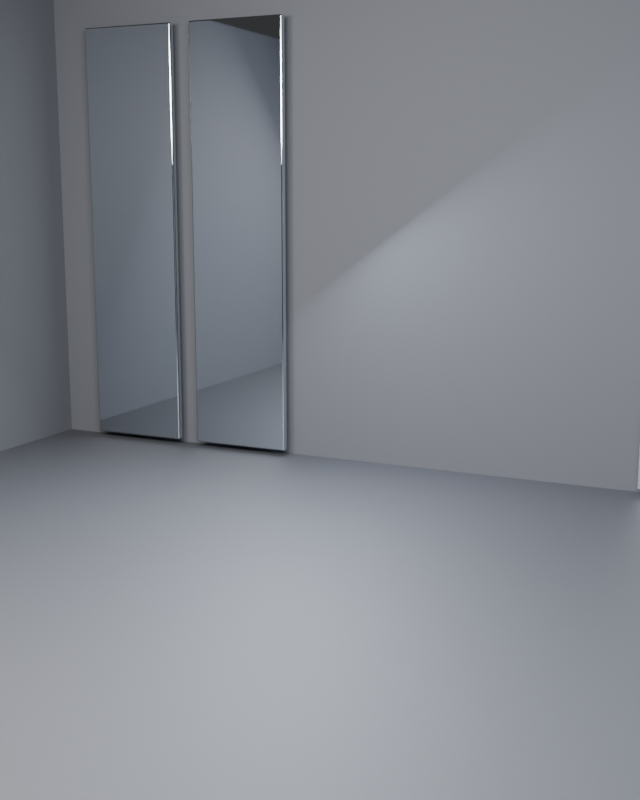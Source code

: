 # Source: EXO_STAGE_S13.blend  (saved by Blender 5.1.30; exported with 4.5.12 LTS)
import bpy
from mathutils import Matrix  # noqa: F401  (used for matrix-valued properties, if any)

bpy.ops.wm.read_factory_settings(use_empty=True)
scene = bpy.context.scene
scene.name = 'Scene'

# ---- collections
col_collection = bpy.data.collections.new('Collection'); scene.collection.children.link(col_collection)
col_set_shell = bpy.data.collections.new('SET_SHELL'); scene.collection.children.link(col_set_shell)
col_set_props = bpy.data.collections.new('SET_PROPS'); scene.collection.children.link(col_set_props)
col_set_lights = bpy.data.collections.new('SET_LIGHTS'); scene.collection.children.link(col_set_lights)
col_cameras = bpy.data.collections.new('CAMERAS'); scene.collection.children.link(col_cameras)
col_garment_stage = bpy.data.collections.new('GARMENT_STAGE'); scene.collection.children.link(col_garment_stage)
col_set_shell_001 = bpy.data.collections.new('SET_SHELL.001'); scene.collection.children.link(col_set_shell_001)
col_set_props_001 = bpy.data.collections.new('SET_PROPS.001'); scene.collection.children.link(col_set_props_001)
col_set_lights_001 = bpy.data.collections.new('SET_LIGHTS.001'); scene.collection.children.link(col_set_lights_001)
col_cameras_001 = bpy.data.collections.new('CAMERAS.001'); scene.collection.children.link(col_cameras_001)
col_garment_stage_001 = bpy.data.collections.new('GARMENT_STAGE.001'); scene.collection.children.link(col_garment_stage_001)
col_set_shell_002 = bpy.data.collections.new('SET_SHELL.002'); scene.collection.children.link(col_set_shell_002)
col_set_props_002 = bpy.data.collections.new('SET_PROPS.002'); scene.collection.children.link(col_set_props_002)
col_set_lights_002 = bpy.data.collections.new('SET_LIGHTS.002'); scene.collection.children.link(col_set_lights_002)
col_cameras_002 = bpy.data.collections.new('CAMERAS.002'); scene.collection.children.link(col_cameras_002)
col_garment_stage_002 = bpy.data.collections.new('GARMENT_STAGE.002'); scene.collection.children.link(col_garment_stage_002)
col_set_shell_003 = bpy.data.collections.new('SET_SHELL.003'); scene.collection.children.link(col_set_shell_003)
col_set_props_003 = bpy.data.collections.new('SET_PROPS.003'); scene.collection.children.link(col_set_props_003)
col_set_lights_003 = bpy.data.collections.new('SET_LIGHTS.003'); scene.collection.children.link(col_set_lights_003)
col_cameras_003 = bpy.data.collections.new('CAMERAS.003'); scene.collection.children.link(col_cameras_003)
col_garment_stage_003 = bpy.data.collections.new('GARMENT_STAGE.003'); scene.collection.children.link(col_garment_stage_003)
col_set_shell_004 = bpy.data.collections.new('SET_SHELL.004'); scene.collection.children.link(col_set_shell_004)
col_set_props_004 = bpy.data.collections.new('SET_PROPS.004'); scene.collection.children.link(col_set_props_004)
col_set_lights_004 = bpy.data.collections.new('SET_LIGHTS.004'); scene.collection.children.link(col_set_lights_004)
col_cameras_004 = bpy.data.collections.new('CAMERAS.004'); scene.collection.children.link(col_cameras_004)
col_garment_stage_004 = bpy.data.collections.new('GARMENT_STAGE.004'); scene.collection.children.link(col_garment_stage_004)
col_set_shell_005 = bpy.data.collections.new('SET_SHELL.005'); scene.collection.children.link(col_set_shell_005)
col_set_props_005 = bpy.data.collections.new('SET_PROPS.005'); scene.collection.children.link(col_set_props_005)
col_set_lights_005 = bpy.data.collections.new('SET_LIGHTS.005'); scene.collection.children.link(col_set_lights_005)
col_cameras_005 = bpy.data.collections.new('CAMERAS.005'); scene.collection.children.link(col_cameras_005)
col_garment_stage_005 = bpy.data.collections.new('GARMENT_STAGE.005'); scene.collection.children.link(col_garment_stage_005)
col_set_shell_006 = bpy.data.collections.new('SET_SHELL.006'); scene.collection.children.link(col_set_shell_006)
col_set_props_006 = bpy.data.collections.new('SET_PROPS.006'); scene.collection.children.link(col_set_props_006)
col_set_lights_006 = bpy.data.collections.new('SET_LIGHTS.006'); scene.collection.children.link(col_set_lights_006)
col_cameras_006 = bpy.data.collections.new('CAMERAS.006'); scene.collection.children.link(col_cameras_006)
col_garment_stage_006 = bpy.data.collections.new('GARMENT_STAGE.006'); scene.collection.children.link(col_garment_stage_006)
col_set_shell_007 = bpy.data.collections.new('SET_SHELL.007'); scene.collection.children.link(col_set_shell_007)
col_set_props_007 = bpy.data.collections.new('SET_PROPS.007'); scene.collection.children.link(col_set_props_007)
col_set_lights_007 = bpy.data.collections.new('SET_LIGHTS.007'); scene.collection.children.link(col_set_lights_007)
col_cameras_007 = bpy.data.collections.new('CAMERAS.007'); scene.collection.children.link(col_cameras_007)
col_garment_stage_007 = bpy.data.collections.new('GARMENT_STAGE.007'); scene.collection.children.link(col_garment_stage_007)
col_set_shell_008 = bpy.data.collections.new('SET_SHELL.008'); scene.collection.children.link(col_set_shell_008)
col_set_props_008 = bpy.data.collections.new('SET_PROPS.008'); scene.collection.children.link(col_set_props_008)
col_set_lights_008 = bpy.data.collections.new('SET_LIGHTS.008'); scene.collection.children.link(col_set_lights_008)
col_cameras_008 = bpy.data.collections.new('CAMERAS.008'); scene.collection.children.link(col_cameras_008)
col_garment_stage_008 = bpy.data.collections.new('GARMENT_STAGE.008'); scene.collection.children.link(col_garment_stage_008)
col_set_shell_009 = bpy.data.collections.new('SET_SHELL.009'); scene.collection.children.link(col_set_shell_009)
col_set_props_009 = bpy.data.collections.new('SET_PROPS.009'); scene.collection.children.link(col_set_props_009)
col_set_lights_009 = bpy.data.collections.new('SET_LIGHTS.009'); scene.collection.children.link(col_set_lights_009)
col_cameras_009 = bpy.data.collections.new('CAMERAS.009'); scene.collection.children.link(col_cameras_009)
col_garment_stage_009 = bpy.data.collections.new('GARMENT_STAGE.009'); scene.collection.children.link(col_garment_stage_009)
col_set_shell_010 = bpy.data.collections.new('SET_SHELL.010'); scene.collection.children.link(col_set_shell_010)
col_set_props_010 = bpy.data.collections.new('SET_PROPS.010'); scene.collection.children.link(col_set_props_010)
col_set_lights_010 = bpy.data.collections.new('SET_LIGHTS.010'); scene.collection.children.link(col_set_lights_010)
col_cameras_010 = bpy.data.collections.new('CAMERAS.010'); scene.collection.children.link(col_cameras_010)
col_garment_stage_010 = bpy.data.collections.new('GARMENT_STAGE.010'); scene.collection.children.link(col_garment_stage_010)
col_set_shell_011 = bpy.data.collections.new('SET_SHELL.011'); scene.collection.children.link(col_set_shell_011)
col_set_props_011 = bpy.data.collections.new('SET_PROPS.011'); scene.collection.children.link(col_set_props_011)
col_set_lights_011 = bpy.data.collections.new('SET_LIGHTS.011'); scene.collection.children.link(col_set_lights_011)
col_cameras_011 = bpy.data.collections.new('CAMERAS.011'); scene.collection.children.link(col_cameras_011)
col_garment_stage_011 = bpy.data.collections.new('GARMENT_STAGE.011'); scene.collection.children.link(col_garment_stage_011)
col_set_shell_012 = bpy.data.collections.new('SET_SHELL.012'); scene.collection.children.link(col_set_shell_012)
col_set_props_012 = bpy.data.collections.new('SET_PROPS.012'); scene.collection.children.link(col_set_props_012)
col_set_lights_012 = bpy.data.collections.new('SET_LIGHTS.012'); scene.collection.children.link(col_set_lights_012)
col_cameras_012 = bpy.data.collections.new('CAMERAS.012'); scene.collection.children.link(col_cameras_012)
col_garment_stage_012 = bpy.data.collections.new('GARMENT_STAGE.012'); scene.collection.children.link(col_garment_stage_012)
col_set_shell_013 = bpy.data.collections.new('SET_SHELL.013'); scene.collection.children.link(col_set_shell_013)
col_set_props_013 = bpy.data.collections.new('SET_PROPS.013'); scene.collection.children.link(col_set_props_013)
col_set_lights_013 = bpy.data.collections.new('SET_LIGHTS.013'); scene.collection.children.link(col_set_lights_013)
col_cameras_013 = bpy.data.collections.new('CAMERAS.013'); scene.collection.children.link(col_cameras_013)
col_garment_stage_013 = bpy.data.collections.new('GARMENT_STAGE.013'); scene.collection.children.link(col_garment_stage_013)
col_set_shell_014 = bpy.data.collections.new('SET_SHELL.014'); scene.collection.children.link(col_set_shell_014)
col_set_props_014 = bpy.data.collections.new('SET_PROPS.014'); scene.collection.children.link(col_set_props_014)
col_set_lights_014 = bpy.data.collections.new('SET_LIGHTS.014'); scene.collection.children.link(col_set_lights_014)
col_cameras_014 = bpy.data.collections.new('CAMERAS.014'); scene.collection.children.link(col_cameras_014)
col_garment_stage_014 = bpy.data.collections.new('GARMENT_STAGE.014'); scene.collection.children.link(col_garment_stage_014)
col_set_shell_015 = bpy.data.collections.new('SET_SHELL.015'); scene.collection.children.link(col_set_shell_015)
col_set_props_015 = bpy.data.collections.new('SET_PROPS.015'); scene.collection.children.link(col_set_props_015)
col_set_lights_015 = bpy.data.collections.new('SET_LIGHTS.015'); scene.collection.children.link(col_set_lights_015)
col_cameras_015 = bpy.data.collections.new('CAMERAS.015'); scene.collection.children.link(col_cameras_015)
col_garment_stage_015 = bpy.data.collections.new('GARMENT_STAGE.015'); scene.collection.children.link(col_garment_stage_015)
col_set_shell_016 = bpy.data.collections.new('SET_SHELL.016'); scene.collection.children.link(col_set_shell_016)
col_set_props_016 = bpy.data.collections.new('SET_PROPS.016'); scene.collection.children.link(col_set_props_016)
col_set_lights_016 = bpy.data.collections.new('SET_LIGHTS.016'); scene.collection.children.link(col_set_lights_016)
col_cameras_016 = bpy.data.collections.new('CAMERAS.016'); scene.collection.children.link(col_cameras_016)
col_garment_stage_016 = bpy.data.collections.new('GARMENT_STAGE.016'); scene.collection.children.link(col_garment_stage_016)
col_set_shell_017 = bpy.data.collections.new('SET_SHELL.017'); scene.collection.children.link(col_set_shell_017)
col_set_props_017 = bpy.data.collections.new('SET_PROPS.017'); scene.collection.children.link(col_set_props_017)
col_set_lights_017 = bpy.data.collections.new('SET_LIGHTS.017'); scene.collection.children.link(col_set_lights_017)
col_cameras_017 = bpy.data.collections.new('CAMERAS.017'); scene.collection.children.link(col_cameras_017)
col_garment_stage_017 = bpy.data.collections.new('GARMENT_STAGE.017'); scene.collection.children.link(col_garment_stage_017)

# ---- materials (node trees are filled in below, after node groups)
mat_mat___textured_floor_017 = bpy.data.materials.new('Mat | textured floor.017')
mat_mat___textured_floor_017.diffuse_color = (0.068, 0.0714, 0.0816, 1.0)
mat_mat___architectural_walls_017 = bpy.data.materials.new('Mat | architectural walls.017')
mat_mat___architectural_walls_017.diffuse_color = (0.1, 0.105, 0.12, 1.0)
mat_mat___mirror_002 = bpy.data.materials.new('Mat | mirror.002')
mat_mat___mirror_002.diffuse_color = (0.7, 0.74, 0.79, 1.0)

# ---- material node trees
mat_mat___textured_floor_017.use_nodes = True; mat_mat___textured_floor_017.node_tree.nodes.clear()
_N = mat_mat___textured_floor_017.node_tree.nodes; _L = mat_mat___textured_floor_017.node_tree.links
n0 = _N.new('ShaderNodeBsdfPrincipled'); n0.name = 'Principled BSDF'; n0.location = (-200, 100)
n0.inputs[0].default_value = (0.068, 0.0714, 0.0816, 1.0)
n0.inputs[1].default_value = 0.08
n0.inputs[2].default_value = 0.62
n1 = _N.new('ShaderNodeOutputMaterial'); n1.name = 'Material Output'; n1.location = (200, 100)
_L.new(n0.outputs[0], n1.inputs[0])
n1.is_active_output = True
mat_mat___architectural_walls_017.use_nodes = True; mat_mat___architectural_walls_017.node_tree.nodes.clear()
_N = mat_mat___architectural_walls_017.node_tree.nodes; _L = mat_mat___architectural_walls_017.node_tree.links
n0 = _N.new('ShaderNodeBsdfPrincipled'); n0.name = 'Principled BSDF'; n0.location = (-200, 100)
n0.inputs[0].default_value = (0.1, 0.105, 0.12, 1.0)
n0.inputs[1].default_value = 0.02
n0.inputs[2].default_value = 0.82
n1 = _N.new('ShaderNodeOutputMaterial'); n1.name = 'Material Output'; n1.location = (200, 100)
_L.new(n0.outputs[0], n1.inputs[0])
n1.is_active_output = True
mat_mat___mirror_002.use_nodes = True; mat_mat___mirror_002.node_tree.nodes.clear()
_N = mat_mat___mirror_002.node_tree.nodes; _L = mat_mat___mirror_002.node_tree.links
n0 = _N.new('ShaderNodeBsdfPrincipled'); n0.name = 'Principled BSDF'; n0.location = (-200, 100)
n0.inputs[0].default_value = (0.7, 0.74, 0.79, 1.0)
n0.inputs[1].default_value = 1.0
n0.inputs[2].default_value = 0.03
n1 = _N.new('ShaderNodeOutputMaterial'); n1.name = 'Material Output'; n1.location = (200, 100)
_L.new(n0.outputs[0], n1.inputs[0])
n1.is_active_output = True

# ---- world
world_world = bpy.data.worlds.new('World'); scene.world = world_world
world_world.use_nodes = True; world_world.node_tree.nodes.clear()
_N = world_world.node_tree.nodes; _L = world_world.node_tree.links
n0 = _N.new('ShaderNodeOutputWorld'); n0.name = 'World Output'; n0.location = (200, 100)
n1 = _N.new('ShaderNodeBackground'); n1.name = 'Background'; n1.location = (-200, 100)
n1.inputs[0].default_value = (0.05088, 0.05088, 0.05088, 1.0)
_L.new(n1.outputs[0], n0.inputs[0])
n0.is_active_output = True
world_world.color = (0.15, 0.15, 0.15)
world_world.sun_shadow_jitter_overblur = 0.0

# ---- cameras
cam_editorial_main_camera_017 = bpy.data.cameras.new('Editorial main camera.017')

# ---- lights
light_large_studio_softbox_0_017 = bpy.data.lights.new('Large studio softbox 0.017', 'AREA')
light_large_studio_softbox_0_017.color = (1.0, 0.96, 0.91)
light_large_studio_softbox_0_017.energy = 420.0
light_large_studio_softbox_0_017.shape = 'DISK'
light_large_studio_softbox_0_017.size = 2.2
light_large_studio_softbox_1_017 = bpy.data.lights.new('Large studio softbox 1.017', 'AREA')
light_large_studio_softbox_1_017.color = (1.0, 0.96, 0.91)
light_large_studio_softbox_1_017.energy = 650.0
light_large_studio_softbox_1_017.shape = 'DISK'
light_large_studio_softbox_1_017.size = 3.4
light_large_studio_softbox_2_017 = bpy.data.lights.new('Large studio softbox 2.017', 'AREA')
light_large_studio_softbox_2_017.color = (0.81, 0.89, 1.0)
light_large_studio_softbox_2_017.energy = 420.0
light_large_studio_softbox_2_017.shape = 'DISK'
light_large_studio_softbox_2_017.size = 2.2
light_rear_contour_light_017 = bpy.data.lights.new('Rear contour light.017', 'AREA')
light_rear_contour_light_017.color = (0.8, 0.87, 1.0)
light_rear_contour_light_017.energy = 380.0
light_rear_contour_light_017.shape = 'DISK'
light_rear_contour_light_017.size = 2.3

# ---- meshes
me_cube_172 = bpy.data.meshes.new('Cube.172')
me_cube_172.from_pydata([(-5.0, -6.0, -0.1), (-5.0, -6.0, 0.1), (-5.0, 6.0, -0.1), (-5.0, 6.0, 0.1), (5.0, -6.0, -0.1), (5.0, -6.0, 0.1), (5.0, 6.0, -0.1), (5.0, 6.0, 0.1)], [], [(0, 1, 3, 2), (2, 3, 7, 6), (6, 7, 5, 4), (4, 5, 1, 0), (2, 6, 4, 0), (7, 3, 1, 5)])
_uv = me_cube_172.uv_layers.new(name='UVMap')
_uv.uv.foreach_set('vector', [0.375, 0.0, 0.625, 0.0, 0.625, 0.25, 0.375, 0.25, 0.375, 0.25, 0.625, 0.25, 0.625, 0.5, 0.375, 0.5, 0.375, 0.5, 0.625, 0.5, 0.625, 0.75, 0.375, 0.75, 0.375, 0.75, 0.625, 0.75, 0.625, 1.0, 0.375, 1.0, 0.125, 0.5, 0.375, 0.5, 0.375, 0.75, 0.125, 0.75, 0.625, 0.5, 0.875, 0.5, 0.875, 0.75, 0.625, 0.75])
me_cube_172.materials.append(mat_mat___textured_floor_017)
me_cube_172.update()
me_cube_173 = bpy.data.meshes.new('Cube.173')
me_cube_173.from_pydata([(-5.0, -0.09, -2.7), (-5.0, -0.09, 2.7), (-5.0, 0.09, -2.7), (-5.0, 0.09, 2.7), (5.0, -0.09, -2.7), (5.0, -0.09, 2.7), (5.0, 0.09, -2.7), (5.0, 0.09, 2.7)], [], [(0, 1, 3, 2), (2, 3, 7, 6), (6, 7, 5, 4), (4, 5, 1, 0), (2, 6, 4, 0), (7, 3, 1, 5)])
_uv = me_cube_173.uv_layers.new(name='UVMap')
_uv.uv.foreach_set('vector', [0.375, 0.0, 0.625, 0.0, 0.625, 0.25, 0.375, 0.25, 0.375, 0.25, 0.625, 0.25, 0.625, 0.5, 0.375, 0.5, 0.375, 0.5, 0.625, 0.5, 0.625, 0.75, 0.375, 0.75, 0.375, 0.75, 0.625, 0.75, 0.625, 1.0, 0.375, 1.0, 0.125, 0.5, 0.375, 0.5, 0.375, 0.75, 0.125, 0.75, 0.625, 0.5, 0.875, 0.5, 0.875, 0.75, 0.625, 0.75])
me_cube_173.materials.append(mat_mat___architectural_walls_017)
me_cube_173.update()
me_cube_174 = bpy.data.meshes.new('Cube.174')
me_cube_174.from_pydata([(-0.09, -4.1, -2.7), (-0.09, -4.1, 2.7), (-0.09, 4.1, -2.7), (-0.09, 4.1, 2.7), (0.09, -4.1, -2.7), (0.09, -4.1, 2.7), (0.09, 4.1, -2.7), (0.09, 4.1, 2.7)], [], [(0, 1, 3, 2), (2, 3, 7, 6), (6, 7, 5, 4), (4, 5, 1, 0), (2, 6, 4, 0), (7, 3, 1, 5)])
_uv = me_cube_174.uv_layers.new(name='UVMap')
_uv.uv.foreach_set('vector', [0.375, 0.0, 0.625, 0.0, 0.625, 0.25, 0.375, 0.25, 0.375, 0.25, 0.625, 0.25, 0.625, 0.5, 0.375, 0.5, 0.375, 0.5, 0.625, 0.5, 0.625, 0.75, 0.375, 0.75, 0.375, 0.75, 0.625, 0.75, 0.625, 1.0, 0.375, 1.0, 0.125, 0.5, 0.375, 0.5, 0.375, 0.75, 0.125, 0.75, 0.625, 0.5, 0.875, 0.5, 0.875, 0.75, 0.625, 0.75])
me_cube_174.materials.append(mat_mat___architectural_walls_017)
me_cube_174.update()
me_cube_175 = bpy.data.meshes.new('Cube.175')
me_cube_175.from_pydata([(-0.09, -4.1, -2.7), (-0.09, -4.1, 2.7), (-0.09, 4.1, -2.7), (-0.09, 4.1, 2.7), (0.09, -4.1, -2.7), (0.09, -4.1, 2.7), (0.09, 4.1, -2.7), (0.09, 4.1, 2.7)], [], [(0, 1, 3, 2), (2, 3, 7, 6), (6, 7, 5, 4), (4, 5, 1, 0), (2, 6, 4, 0), (7, 3, 1, 5)])
_uv = me_cube_175.uv_layers.new(name='UVMap')
_uv.uv.foreach_set('vector', [0.375, 0.0, 0.625, 0.0, 0.625, 0.25, 0.375, 0.25, 0.375, 0.25, 0.625, 0.25, 0.625, 0.5, 0.375, 0.5, 0.375, 0.5, 0.625, 0.5, 0.625, 0.75, 0.375, 0.75, 0.375, 0.75, 0.625, 0.75, 0.625, 1.0, 0.375, 1.0, 0.125, 0.5, 0.375, 0.5, 0.375, 0.75, 0.125, 0.75, 0.625, 0.5, 0.875, 0.5, 0.875, 0.75, 0.625, 0.75])
me_cube_175.materials.append(mat_mat___architectural_walls_017)
me_cube_175.update()
me_cube_176 = bpy.data.meshes.new('Cube.176')
me_cube_176.from_pydata([(-0.56, -0.0375, -2.3), (-0.56, -0.0375, 2.3), (-0.56, 0.0375, -2.3), (-0.56, 0.0375, 2.3), (0.56, -0.0375, -2.3), (0.56, -0.0375, 2.3), (0.56, 0.0375, -2.3), (0.56, 0.0375, 2.3)], [], [(0, 1, 3, 2), (2, 3, 7, 6), (6, 7, 5, 4), (4, 5, 1, 0), (2, 6, 4, 0), (7, 3, 1, 5)])
_uv = me_cube_176.uv_layers.new(name='UVMap')
_uv.uv.foreach_set('vector', [0.375, 0.0, 0.625, 0.0, 0.625, 0.25, 0.375, 0.25, 0.375, 0.25, 0.625, 0.25, 0.625, 0.5, 0.375, 0.5, 0.375, 0.5, 0.625, 0.5, 0.625, 0.75, 0.375, 0.75, 0.375, 0.75, 0.625, 0.75, 0.625, 1.0, 0.375, 1.0, 0.125, 0.5, 0.375, 0.5, 0.375, 0.75, 0.125, 0.75, 0.625, 0.5, 0.875, 0.5, 0.875, 0.75, 0.625, 0.75])
me_cube_176.materials.append(mat_mat___mirror_002)
me_cube_176.update()
me_cube_177 = bpy.data.meshes.new('Cube.177')
me_cube_177.from_pydata([(-0.56, -0.0375, -2.3), (-0.56, -0.0375, 2.3), (-0.56, 0.0375, -2.3), (-0.56, 0.0375, 2.3), (0.56, -0.0375, -2.3), (0.56, -0.0375, 2.3), (0.56, 0.0375, -2.3), (0.56, 0.0375, 2.3)], [], [(0, 1, 3, 2), (2, 3, 7, 6), (6, 7, 5, 4), (4, 5, 1, 0), (2, 6, 4, 0), (7, 3, 1, 5)])
_uv = me_cube_177.uv_layers.new(name='UVMap')
_uv.uv.foreach_set('vector', [0.375, 0.0, 0.625, 0.0, 0.625, 0.25, 0.375, 0.25, 0.375, 0.25, 0.625, 0.25, 0.625, 0.5, 0.375, 0.5, 0.375, 0.5, 0.625, 0.5, 0.625, 0.75, 0.375, 0.75, 0.375, 0.75, 0.625, 0.75, 0.625, 1.0, 0.375, 1.0, 0.125, 0.5, 0.375, 0.5, 0.375, 0.75, 0.125, 0.75, 0.625, 0.5, 0.875, 0.5, 0.875, 0.75, 0.625, 0.75])
me_cube_177.materials.append(mat_mat___mirror_002)
me_cube_177.update()
me_cube_178 = bpy.data.meshes.new('Cube.178')
me_cube_178.from_pydata([(-0.56, -0.0375, -2.3), (-0.56, -0.0375, 2.3), (-0.56, 0.0375, -2.3), (-0.56, 0.0375, 2.3), (0.56, -0.0375, -2.3), (0.56, -0.0375, 2.3), (0.56, 0.0375, -2.3), (0.56, 0.0375, 2.3)], [], [(0, 1, 3, 2), (2, 3, 7, 6), (6, 7, 5, 4), (4, 5, 1, 0), (2, 6, 4, 0), (7, 3, 1, 5)])
_uv = me_cube_178.uv_layers.new(name='UVMap')
_uv.uv.foreach_set('vector', [0.375, 0.0, 0.625, 0.0, 0.625, 0.25, 0.375, 0.25, 0.375, 0.25, 0.625, 0.25, 0.625, 0.5, 0.375, 0.5, 0.375, 0.5, 0.625, 0.5, 0.625, 0.75, 0.375, 0.75, 0.375, 0.75, 0.625, 0.75, 0.625, 1.0, 0.375, 1.0, 0.125, 0.5, 0.375, 0.5, 0.375, 0.75, 0.125, 0.75, 0.625, 0.5, 0.875, 0.5, 0.875, 0.75, 0.625, 0.75])
me_cube_178.materials.append(mat_mat___mirror_002)
me_cube_178.update()
me_cube_179 = bpy.data.meshes.new('Cube.179')
me_cube_179.from_pydata([(-0.56, -0.0375, -2.3), (-0.56, -0.0375, 2.3), (-0.56, 0.0375, -2.3), (-0.56, 0.0375, 2.3), (0.56, -0.0375, -2.3), (0.56, -0.0375, 2.3), (0.56, 0.0375, -2.3), (0.56, 0.0375, 2.3)], [], [(0, 1, 3, 2), (2, 3, 7, 6), (6, 7, 5, 4), (4, 5, 1, 0), (2, 6, 4, 0), (7, 3, 1, 5)])
_uv = me_cube_179.uv_layers.new(name='UVMap')
_uv.uv.foreach_set('vector', [0.375, 0.0, 0.625, 0.0, 0.625, 0.25, 0.375, 0.25, 0.375, 0.25, 0.625, 0.25, 0.625, 0.5, 0.375, 0.5, 0.375, 0.5, 0.625, 0.5, 0.625, 0.75, 0.375, 0.75, 0.375, 0.75, 0.625, 0.75, 0.625, 1.0, 0.375, 1.0, 0.125, 0.5, 0.375, 0.5, 0.375, 0.75, 0.125, 0.75, 0.625, 0.5, 0.875, 0.5, 0.875, 0.75, 0.625, 0.75])
me_cube_179.materials.append(mat_mat___mirror_002)
me_cube_179.update()

# ---- objects
ob_room_floor = bpy.data.objects.new('Room floor', me_cube_172)
ob_back_wall = bpy.data.objects.new('Back wall', me_cube_173)
ob_left_wall = bpy.data.objects.new('Left wall', me_cube_174)
ob_right_wall = bpy.data.objects.new('Right wall', me_cube_175)
ob_mirrored_editorial_panel = bpy.data.objects.new('Mirrored editorial panel', me_cube_176)
ob_mirrored_editorial_panel_001 = bpy.data.objects.new('Mirrored editorial panel.001', me_cube_177)
ob_mirrored_editorial_panel_002 = bpy.data.objects.new('Mirrored editorial panel.002', me_cube_178)
ob_mirrored_editorial_panel_003 = bpy.data.objects.new('Mirrored editorial panel.003', me_cube_179)
ob_large_studio_softbox_0 = bpy.data.objects.new('Large studio softbox 0', light_large_studio_softbox_0_017)
ob_large_studio_softbox_1 = bpy.data.objects.new('Large studio softbox 1', light_large_studio_softbox_1_017)
ob_large_studio_softbox_2 = bpy.data.objects.new('Large studio softbox 2', light_large_studio_softbox_2_017)
ob_rear_contour_light = bpy.data.objects.new('Rear contour light', light_rear_contour_light_017)
ob_camera___full_look = bpy.data.objects.new('CAMERA | full look', cam_editorial_main_camera_017)
ob_garment_insert_anchor___ground_z_0___facing_camera = bpy.data.objects.new('GARMENT_INSERT_ANCHOR | ground Z=0 | facing camera', None)

# ---- transforms, parenting, visibility, modifiers, constraints
ob_room_floor.location = (0.0, 0.0, -0.115)
_m = ob_room_floor.modifiers.new('Soft manufactured edges', 'BEVEL')
_m.width = 0.035
_m.width_pct = 0.035
_m.segments = 3
_m = ob_room_floor.modifiers.new('Weighted normals', 'WEIGHTED_NORMAL')
ob_back_wall.location = (0.0, 4.1, 2.55)
_m = ob_back_wall.modifiers.new('Soft manufactured edges', 'BEVEL')
_m.width = 0.03
_m.width_pct = 0.03
_m.segments = 3
_m = ob_back_wall.modifiers.new('Weighted normals', 'WEIGHTED_NORMAL')
ob_left_wall.location = (-5.0, 0.0, 2.55)
_m = ob_left_wall.modifiers.new('Soft manufactured edges', 'BEVEL')
_m.width = 0.02
_m.width_pct = 0.02
_m.segments = 3
_m = ob_left_wall.modifiers.new('Weighted normals', 'WEIGHTED_NORMAL')
ob_right_wall.location = (5.0, 0.0, 2.55)
_m = ob_right_wall.modifiers.new('Soft manufactured edges', 'BEVEL')
_m.width = 0.02
_m.width_pct = 0.02
_m.segments = 3
_m = ob_right_wall.modifiers.new('Weighted normals', 'WEIGHTED_NORMAL')
ob_mirrored_editorial_panel.location = (-3.8, 3.86, 2.35)
_m = ob_mirrored_editorial_panel.modifiers.new('Soft manufactured edges', 'BEVEL')
_m.width = 0.018
_m.width_pct = 0.018
_m.segments = 3
_m = ob_mirrored_editorial_panel.modifiers.new('Weighted normals', 'WEIGHTED_NORMAL')
ob_mirrored_editorial_panel_001.location = (-2.45, 3.86, 2.35)
_m = ob_mirrored_editorial_panel_001.modifiers.new('Soft manufactured edges', 'BEVEL')
_m.width = 0.018
_m.width_pct = 0.018
_m.segments = 3
_m = ob_mirrored_editorial_panel_001.modifiers.new('Weighted normals', 'WEIGHTED_NORMAL')
ob_mirrored_editorial_panel_002.location = (2.45, 3.86, 2.35)
_m = ob_mirrored_editorial_panel_002.modifiers.new('Soft manufactured edges', 'BEVEL')
_m.width = 0.018
_m.width_pct = 0.018
_m.segments = 3
_m = ob_mirrored_editorial_panel_002.modifiers.new('Weighted normals', 'WEIGHTED_NORMAL')
ob_mirrored_editorial_panel_003.location = (3.8, 3.86, 2.35)
_m = ob_mirrored_editorial_panel_003.modifiers.new('Soft manufactured edges', 'BEVEL')
_m.width = 0.018
_m.width_pct = 0.018
_m.segments = 3
_m = ob_mirrored_editorial_panel_003.modifiers.new('Weighted normals', 'WEIGHTED_NORMAL')
ob_large_studio_softbox_0.location = (-2.8, -3.2, 4.5)
ob_large_studio_softbox_0.rotation_euler = (0.9108, -1.907e-08, -0.7188)
ob_large_studio_softbox_1.location = (0.0, -3.2, 4.5)
ob_large_studio_softbox_1.rotation_euler = (0.77, -0.0, 0.0)
ob_large_studio_softbox_2.location = (2.8, -3.2, 4.5)
ob_large_studio_softbox_2.rotation_euler = (0.9108, 1.907e-08, 0.7188)
ob_rear_contour_light.location = (-1.4, 3.2, 3.3)
ob_rear_contour_light.rotation_euler = (1.073, 3.761e-08, -2.729)
ob_camera___full_look.location = (3.5, -6.8, 2.9)
ob_camera___full_look.rotation_euler = (1.382, -5.268e-08, 0.4366)
ob_garment_insert_anchor___ground_z_0___facing_camera.location = (0.0, 0.0, 0.0)
ob_garment_insert_anchor___ground_z_0___facing_camera.empty_display_type = 'ARROWS'
ob_garment_insert_anchor___ground_z_0___facing_camera.empty_display_size = 0.38

# ---- collection membership
col_set_shell_017.objects.link(ob_room_floor)
col_set_shell_017.objects.link(ob_back_wall)
col_set_shell_017.objects.link(ob_left_wall)
col_set_shell_017.objects.link(ob_right_wall)
col_set_props_017.objects.link(ob_mirrored_editorial_panel)
col_set_props_017.objects.link(ob_mirrored_editorial_panel_001)
col_set_props_017.objects.link(ob_mirrored_editorial_panel_002)
col_set_props_017.objects.link(ob_mirrored_editorial_panel_003)
col_set_lights_017.objects.link(ob_large_studio_softbox_0)
col_set_lights_017.objects.link(ob_large_studio_softbox_1)
col_set_lights_017.objects.link(ob_large_studio_softbox_2)
col_set_lights_017.objects.link(ob_rear_contour_light)
col_cameras_017.objects.link(ob_camera___full_look)
col_garment_stage_017.objects.link(ob_garment_insert_anchor___ground_z_0___facing_camera)

# ---- scene / render settings (as saved in the file)
scene.camera = ob_camera___full_look
scene.frame_start = 1; scene.frame_end = 250; scene.frame_set(1)
scene.render.engine = 'CYCLES'
scene.render.resolution_x = 1280
scene.render.resolution_y = 1600
scene.render.bake_bias = 0.0
scene.render.bake_samples = 0
scene.cycles.samples = 24
scene.cycles.sampling_pattern = 'TABULATED_SOBOL'
scene.eevee.use_volume_custom_range = False
bpy.context.view_layer.update()
